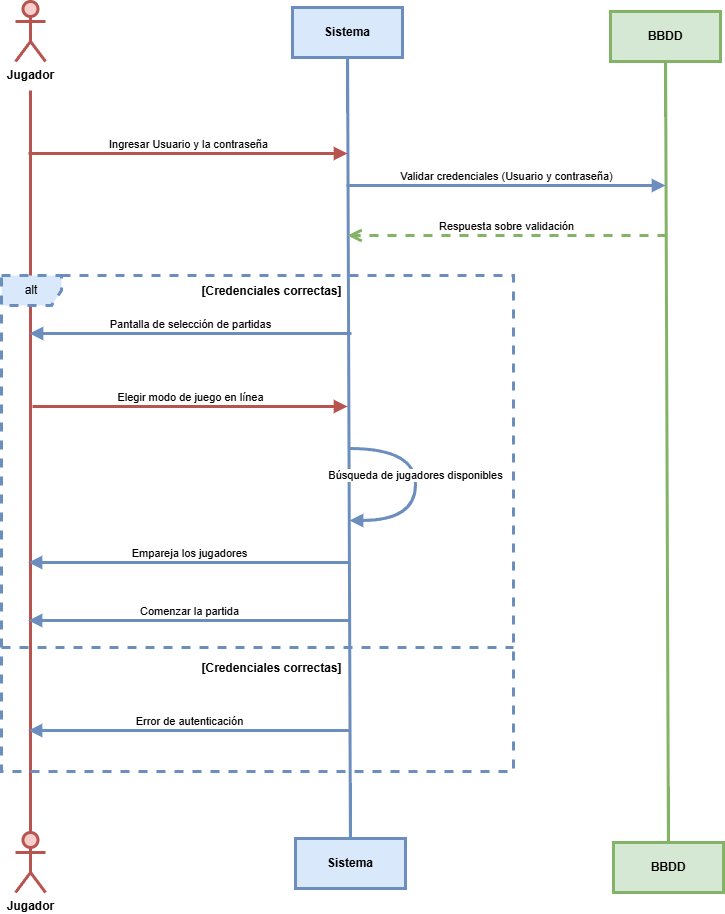

The diagram above was exported from draw.io. Its source (the exported page's mxGraphModel, read from the mxfile embedded in the PNG):
<mxGraphModel dx="2087" dy="1678" grid="0" gridSize="10" guides="1" tooltips="1" connect="1" arrows="1" fold="1" page="0" pageScale="1" pageWidth="827" pageHeight="1169" math="0" shadow="0">
  <root>
    <mxCell id="0" />
    <mxCell id="1" parent="0" />
    <mxCell id="1sTn_rpqckPuHHWjUy16-346" value="" style="edgeStyle=none;curved=1;rounded=0;orthogonalLoop=1;jettySize=auto;html=1;fontSize=12;startSize=8;endSize=8;fillColor=#f8cecc;strokeColor=#b85450;strokeWidth=3;endArrow=none;endFill=0;" parent="1" target="1sTn_rpqckPuHHWjUy16-345" edge="1">
      <mxGeometry relative="1" as="geometry">
        <mxPoint x="-117" y="-393" as="sourcePoint" />
      </mxGeometry>
    </mxCell>
    <mxCell id="1sTn_rpqckPuHHWjUy16-344" value="&lt;b&gt;Jugador&lt;/b&gt;" style="shape=umlActor;verticalLabelPosition=bottom;verticalAlign=top;html=1;fillColor=#f8cecc;strokeColor=#b85450;strokeWidth=3;" parent="1" vertex="1">
      <mxGeometry x="-132" y="-482" width="30" height="60" as="geometry" />
    </mxCell>
    <mxCell id="1sTn_rpqckPuHHWjUy16-345" value="&lt;b&gt;Jugador&lt;/b&gt;" style="shape=umlActor;verticalLabelPosition=bottom;verticalAlign=top;html=1;fillColor=#f8cecc;strokeColor=#b85450;strokeWidth=3;" parent="1" vertex="1">
      <mxGeometry x="-132" y="349" width="30" height="60" as="geometry" />
    </mxCell>
    <mxCell id="1sTn_rpqckPuHHWjUy16-355" value="" style="edgeStyle=none;curved=1;rounded=0;orthogonalLoop=1;jettySize=auto;html=1;fontSize=12;startSize=8;endSize=8;endArrow=none;startFill=0;fillColor=#dae8fc;strokeColor=#6c8ebf;strokeWidth=3;" parent="1" source="1sTn_rpqckPuHHWjUy16-348" target="1sTn_rpqckPuHHWjUy16-354" edge="1">
      <mxGeometry relative="1" as="geometry" />
    </mxCell>
    <mxCell id="1sTn_rpqckPuHHWjUy16-348" value="&lt;b&gt;Sistema&lt;/b&gt;" style="html=1;whiteSpace=wrap;fillColor=#dae8fc;strokeColor=#6c8ebf;strokeWidth=3;" parent="1" vertex="1">
      <mxGeometry x="145" y="-476" width="110" height="50" as="geometry" />
    </mxCell>
    <mxCell id="1sTn_rpqckPuHHWjUy16-357" value="" style="edgeStyle=none;curved=1;rounded=0;orthogonalLoop=1;jettySize=auto;html=1;fontSize=12;startSize=8;endSize=8;endArrow=none;startFill=0;fillColor=#d5e8d4;strokeColor=#82b366;strokeWidth=3;" parent="1" source="1sTn_rpqckPuHHWjUy16-349" target="1sTn_rpqckPuHHWjUy16-356" edge="1">
      <mxGeometry relative="1" as="geometry" />
    </mxCell>
    <mxCell id="1sTn_rpqckPuHHWjUy16-349" value="&lt;b&gt;BBDD&lt;/b&gt;" style="html=1;whiteSpace=wrap;fillColor=#d5e8d4;strokeColor=#82b366;strokeWidth=3;" parent="1" vertex="1">
      <mxGeometry x="463" y="-472" width="110" height="50" as="geometry" />
    </mxCell>
    <mxCell id="1sTn_rpqckPuHHWjUy16-354" value="&lt;b&gt;Sistema&lt;/b&gt;" style="html=1;whiteSpace=wrap;fillColor=#dae8fc;strokeColor=#6c8ebf;strokeWidth=3;" parent="1" vertex="1">
      <mxGeometry x="148" y="355" width="110" height="50" as="geometry" />
    </mxCell>
    <mxCell id="1sTn_rpqckPuHHWjUy16-356" value="&lt;b&gt;BBDD&lt;/b&gt;" style="html=1;whiteSpace=wrap;fillColor=#d5e8d4;strokeColor=#82b366;strokeWidth=3;" parent="1" vertex="1">
      <mxGeometry x="466" y="359" width="110" height="50" as="geometry" />
    </mxCell>
    <mxCell id="C3Lxm-kHkf1sFhJQrUD9-1" value="Ingresar Usuario y la contraseña" style="html=1;verticalAlign=bottom;endArrow=block;curved=0;rounded=0;fillColor=#f8cecc;strokeColor=#b85450;strokeWidth=3;" edge="1" parent="1">
      <mxGeometry width="80" relative="1" as="geometry">
        <mxPoint x="-119" y="-330" as="sourcePoint" />
        <mxPoint x="200" y="-330" as="targetPoint" />
      </mxGeometry>
    </mxCell>
    <mxCell id="C3Lxm-kHkf1sFhJQrUD9-2" value="Validar credenciales (Usuario y contraseña)" style="html=1;verticalAlign=bottom;endArrow=block;curved=0;rounded=0;fillColor=#dae8fc;strokeColor=#6c8ebf;strokeWidth=3;" edge="1" parent="1">
      <mxGeometry width="80" relative="1" as="geometry">
        <mxPoint x="199" y="-298" as="sourcePoint" />
        <mxPoint x="518" y="-298" as="targetPoint" />
      </mxGeometry>
    </mxCell>
    <mxCell id="C3Lxm-kHkf1sFhJQrUD9-3" value="Respuesta sobre validación" style="html=1;verticalAlign=bottom;endArrow=open;dashed=1;endSize=8;curved=0;rounded=0;fillColor=#d5e8d4;strokeColor=#82b366;strokeWidth=3;" edge="1" parent="1">
      <mxGeometry x="0.0031" relative="1" as="geometry">
        <mxPoint x="519" y="-248" as="sourcePoint" />
        <mxPoint x="200" y="-248" as="targetPoint" />
        <mxPoint as="offset" />
      </mxGeometry>
    </mxCell>
    <mxCell id="C3Lxm-kHkf1sFhJQrUD9-5" value="Pantalla de selección de partidas" style="html=1;verticalAlign=bottom;endArrow=none;curved=0;rounded=0;endFill=0;startArrow=block;startFill=1;fillColor=#dae8fc;strokeColor=#6c8ebf;strokeWidth=3;" edge="1" parent="1">
      <mxGeometry x="0.0011" width="80" relative="1" as="geometry">
        <mxPoint x="-118" y="-150" as="sourcePoint" />
        <mxPoint x="204" y="-150" as="targetPoint" />
        <mxPoint as="offset" />
      </mxGeometry>
    </mxCell>
    <mxCell id="C3Lxm-kHkf1sFhJQrUD9-7" value="Elegir modo de juego en línea" style="html=1;verticalAlign=bottom;endArrow=block;curved=0;rounded=0;fillColor=#f8cecc;strokeColor=#b85450;strokeWidth=3;" edge="1" parent="1">
      <mxGeometry width="80" relative="1" as="geometry">
        <mxPoint x="-115" y="-77" as="sourcePoint" />
        <mxPoint x="200" y="-77" as="targetPoint" />
      </mxGeometry>
    </mxCell>
    <mxCell id="C3Lxm-kHkf1sFhJQrUD9-8" value="Búsqueda de jugadores disponibles" style="html=1;verticalAlign=bottom;endArrow=block;curved=1;rounded=0;edgeStyle=orthogonalEdgeStyle;fillColor=#dae8fc;strokeColor=#6c8ebf;strokeWidth=3;" edge="1" parent="1">
      <mxGeometry width="80" relative="1" as="geometry">
        <mxPoint x="202" y="-35" as="sourcePoint" />
        <mxPoint x="202" y="37" as="targetPoint" />
        <Array as="points">
          <mxPoint x="268" y="-35" />
          <mxPoint x="268" y="37" />
        </Array>
      </mxGeometry>
    </mxCell>
    <mxCell id="C3Lxm-kHkf1sFhJQrUD9-9" value="Empareja los jugadores" style="html=1;verticalAlign=bottom;endArrow=none;curved=0;rounded=0;endFill=0;startArrow=block;startFill=1;fillColor=#dae8fc;strokeColor=#6c8ebf;strokeWidth=3;" edge="1" parent="1">
      <mxGeometry x="0.0011" width="80" relative="1" as="geometry">
        <mxPoint x="-119" y="79" as="sourcePoint" />
        <mxPoint x="203" y="79" as="targetPoint" />
        <mxPoint as="offset" />
      </mxGeometry>
    </mxCell>
    <mxCell id="C3Lxm-kHkf1sFhJQrUD9-10" value="alt" style="shape=umlFrame;whiteSpace=wrap;html=1;pointerEvents=0;dashed=1;fillColor=#dae8fc;strokeColor=#6c8ebf;strokeWidth=3;" vertex="1" parent="1">
      <mxGeometry x="-146" y="-208" width="512" height="496" as="geometry" />
    </mxCell>
    <mxCell id="C3Lxm-kHkf1sFhJQrUD9-11" value="&lt;b&gt;[Credenciales correctas]&lt;/b&gt;" style="text;html=1;align=center;verticalAlign=middle;resizable=0;points=[];autosize=1;strokeColor=none;fillColor=none;strokeWidth=3;" vertex="1" parent="1">
      <mxGeometry x="45" y="-205" width="158" height="26" as="geometry" />
    </mxCell>
    <mxCell id="C3Lxm-kHkf1sFhJQrUD9-12" value="&lt;b&gt;[Credenciales correctas]&lt;/b&gt;" style="text;html=1;align=center;verticalAlign=middle;resizable=0;points=[];autosize=1;strokeColor=none;fillColor=none;strokeWidth=3;" vertex="1" parent="1">
      <mxGeometry x="45" y="172" width="158" height="26" as="geometry" />
    </mxCell>
    <mxCell id="C3Lxm-kHkf1sFhJQrUD9-21" value="Comenzar la partida" style="html=1;verticalAlign=bottom;endArrow=none;curved=0;rounded=0;endFill=0;startArrow=block;startFill=1;fillColor=#dae8fc;strokeColor=#6c8ebf;strokeWidth=3;" edge="1" parent="1">
      <mxGeometry x="0.0011" width="80" relative="1" as="geometry">
        <mxPoint x="-119" y="137" as="sourcePoint" />
        <mxPoint x="203" y="137" as="targetPoint" />
        <mxPoint as="offset" />
      </mxGeometry>
    </mxCell>
    <mxCell id="C3Lxm-kHkf1sFhJQrUD9-22" value="Error de autenticación" style="html=1;verticalAlign=bottom;endArrow=none;curved=0;rounded=0;endFill=0;startArrow=block;startFill=1;fillColor=#dae8fc;strokeColor=#6c8ebf;strokeWidth=3;" edge="1" parent="1">
      <mxGeometry x="0.0011" width="80" relative="1" as="geometry">
        <mxPoint x="-119" y="247" as="sourcePoint" />
        <mxPoint x="203" y="247" as="targetPoint" />
        <mxPoint as="offset" />
      </mxGeometry>
    </mxCell>
    <mxCell id="C3Lxm-kHkf1sFhJQrUD9-29" value="" style="line;strokeWidth=3;fillColor=#dae8fc;align=left;verticalAlign=middle;spacingTop=-1;spacingLeft=3;spacingRight=3;rotatable=0;labelPosition=right;points=[];portConstraint=eastwest;strokeColor=#6c8ebf;dashed=1;" vertex="1" parent="1">
      <mxGeometry x="-146" y="160" width="512" height="8" as="geometry" />
    </mxCell>
  </root>
</mxGraphModel>